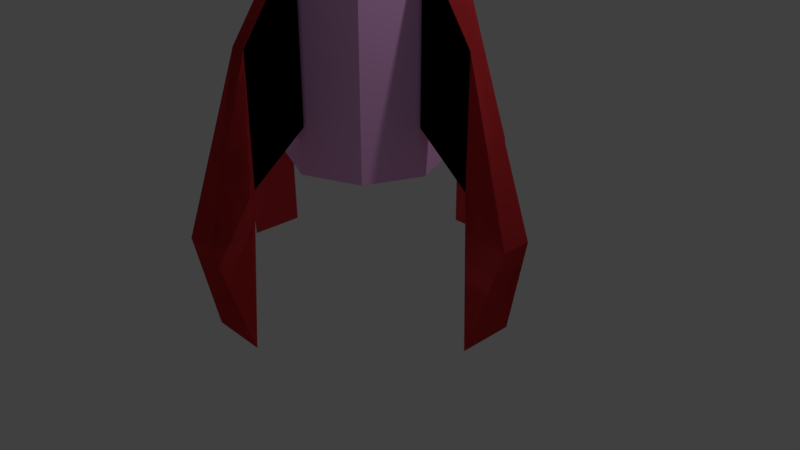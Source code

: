 # Source: WabiRocketBuild5Head.blend  (saved by Blender 2.79.0; exported with 4.5.12 LTS)
import bpy
from mathutils import Matrix  # noqa: F401  (used for matrix-valued properties, if any)

bpy.ops.wm.read_factory_settings(use_empty=True)
scene = bpy.context.scene
scene.name = 'Scene'

# ---- collections
col_collection_1 = bpy.data.collections.new('Collection 1'); scene.collection.children.link(col_collection_1)

# ---- materials (node trees are filled in below, after node groups)
mat_red = bpy.data.materials.new('Red')
mat_red.alpha_threshold = 0.0
mat_red.use_transparent_shadow = False
mat_red.diffuse_color = (0.8, 0.05222, 0.0621, 1.0)
mat_red.specular_color = (1.0, 0.2654, 0.8927)
mat_red.roughness = 0.5
mat_whitesomething = bpy.data.materials.new('WhiteSomething')
mat_whitesomething.alpha_threshold = 0.0
mat_whitesomething.use_transparent_shadow = False
mat_whitesomething.diffuse_color = (1.0, 0.5088, 0.9563, 1.0)
mat_whitesomething.roughness = 0.5

# ---- material node trees

# ---- world
world_world = bpy.data.worlds.new('World'); scene.world = world_world
world_world.color = (0.05088, 0.05088, 0.05088)
world_world.use_sun_shadow = False
world_world.sun_shadow_jitter_overblur = 0.0
world_world.cycles.sampling_method = 'MANUAL'

# ---- cameras
cam_camera = bpy.data.cameras.new('Camera')
cam_camera.clip_end = 100.0
cam_camera.lens = 35.0
cam_camera.sensor_width = 32.0
cam_camera.sensor_height = 18.0
cam_camera.ortho_scale = 7.314
cam_camera.dof.focus_distance = 0.0
cam_camera.dof.aperture_fstop = 128.0

# ---- lights
light_lamp = bpy.data.lights.new('Lamp', 'POINT')
light_lamp.transmission_factor = 0.0
light_lamp.cutoff_distance = 30.0
light_lamp.energy = 100.0
light_lamp.shadow_buffer_clip_start = 1.001
light_lamp.shadow_soft_size = 0.1
light_lamp.shadow_maximum_resolution = 0.006
light_lamp.use_absolute_resolution = True

# ---- meshes
me_cube_004 = bpy.data.meshes.new('Cube.004')
me_cube_004.from_pydata([(-5.223, -7.165, 4.0), (-5.223, -7.165, 2.0), (-5.223, -7.753, 4.0), (-5.223, -7.753, 2.0), (-12.34, -6.873, 1.0), (-8.868, -7.165, 3.0), (-8.868, -7.753, 3.0), (-12.34, -8.045, 1.0), (-10.48, -8.573, -0.3214), (-8.868, -7.753, 1.452), (-8.868, -7.165, 1.452), (-10.48, -6.345, -0.3214), (5.235, -7.165, 4.0), (5.235, -7.165, 2.0), (5.235, -7.753, 4.0), (5.235, -7.753, 2.0), (12.35, -6.873, 1.0), (8.88, -7.165, 3.0), (8.88, -7.753, 3.0), (12.35, -8.045, 1.0), (10.49, -8.573, -0.3214), (8.88, -7.753, 1.452), (8.88, -7.165, 1.452), (10.49, -6.345, -0.3214), (5.235, -7.165, 4.0), (5.235, -7.165, 2.0), (5.235, -7.753, 4.0), (5.235, -7.753, 2.0), (12.35, -6.873, 1.0), (8.88, -7.165, 3.0), (8.88, -7.753, 3.0), (12.35, -8.045, 1.0), (10.49, -8.573, -0.3214), (8.88, -7.753, 1.452), (8.88, -7.165, 1.452), (10.49, -6.345, -0.3214), (0.5016, -4.399, 4.0), (0.5016, -4.399, 2.0), (-0.5016, -4.399, 4.0), (-0.5016, -4.399, 2.0), (1.0, -0.2312, 1.0), (0.5016, -2.264, 3.0), (-0.5016, -2.264, 3.0), (-1.0, -0.2312, 1.0), (-1.902, -1.32, -0.3214), (-0.5016, -2.264, 1.452), (0.5016, -2.264, 1.452), (1.902, -1.32, -0.3214), (0.5016, -10.54, 4.0), (0.5016, -10.54, 2.0), (-0.5016, -10.54, 4.0), (-0.5016, -10.54, 2.0), (1.0, -14.71, 1.0), (0.5016, -12.68, 3.0), (-0.5016, -12.68, 3.0), (-1.0, -14.71, 1.0), (-1.902, -13.62, -0.3214), (-0.5016, -12.68, 1.452), (0.5016, -12.68, 1.452), (1.902, -13.62, -0.3214), (0.5016, -10.54, 4.0), (0.5016, -10.54, 2.0), (-0.5016, -10.54, 4.0), (-0.5016, -10.54, 2.0), (1.0, -14.71, 1.0), (0.5016, -12.68, 3.0), (-0.5016, -12.68, 3.0), (-1.0, -14.71, 1.0), (-1.902, -13.62, -0.3214), (-0.5016, -12.68, 1.452), (0.5016, -12.68, 1.452), (1.902, -13.62, -0.3214), (0.0, -7.459, 9.687), (-1.938e-07, -5.213, 7.687), (2.711, -5.871, 7.687), (3.834, -7.459, 7.687), (2.711, -9.047, 7.687), (-7.366e-07, -9.705, 7.687), (-2.711, -9.047, 7.687), (-3.834, -7.459, 7.687), (-2.711, -5.871, 7.687), (-7.013e-08, -4.916, 7.828), (0.0, -4.878, 7.994), (3.115, -5.634, 7.994), (3.07, -5.661, 7.828), (4.405, -7.459, 7.994), (4.341, -7.459, 7.828), (3.115, -9.284, 7.994), (3.07, -9.258, 7.828), (-3.851e-07, -10.04, 7.994), (-5.248e-07, -10.0, 7.828), (-3.115, -9.284, 7.994), (-3.07, -9.258, 7.828), (-4.405, -7.459, 7.994), (-4.341, -7.459, 7.828), (-3.115, -5.634, 7.994), (-3.07, -5.661, 7.828), (0.0, -4.411, 1.398), (3.679, -5.304, 1.398), (5.203, -7.459, 1.398), (3.679, -9.615, 1.398), (-4.549e-07, -10.51, 1.398), (-3.679, -9.615, 1.398), (-5.203, -7.459, 1.398), (-3.679, -5.304, 1.398), (-2.326e-07, -5.223, 7.671), (2.699, -5.878, 7.671), (3.816, -7.459, 7.671), (2.699, -9.04, 7.671), (-6.591e-07, -9.695, 7.671), (-2.699, -9.04, 7.671), (-3.816, -7.459, 7.671), (-2.699, -5.878, 7.671), (0.0, -4.411, 6.225), (-1.671e-07, -4.994, 7.469), (2.975, -5.716, 7.469), (3.679, -5.304, 6.225), (4.207, -7.459, 7.469), (5.203, -7.459, 6.225), (2.975, -9.202, 7.469), (3.679, -9.615, 6.225), (-6.015e-07, -9.924, 7.469), (-4.549e-07, -10.51, 6.225), (-2.975, -9.202, 7.469), (-3.679, -9.615, 6.225), (-4.207, -7.459, 7.469), (-5.203, -7.459, 6.225), (-2.975, -5.716, 7.469), (-3.679, -5.304, 6.225)], [], [(10, 5, 0, 1), (8, 11, 10, 9), (5, 6, 2, 0), (1, 3, 9, 10), (1, 0, 2, 3), (8, 7, 4, 11), (9, 6, 7, 8), (4, 7, 6, 5), (6, 9, 3, 2), (11, 4, 5, 10), (22, 17, 12, 13), (20, 23, 22, 21), (17, 18, 14, 12), (13, 15, 21, 22), (13, 12, 14, 15), (20, 19, 16, 23), (21, 18, 19, 20), (16, 19, 18, 17), (18, 21, 15, 14), (23, 16, 17, 22), (34, 25, 24, 29), (32, 33, 34, 35), (29, 24, 26, 30), (25, 34, 33, 27), (25, 27, 26, 24), (32, 35, 28, 31), (33, 32, 31, 30), (28, 29, 30, 31), (30, 26, 27, 33), (35, 34, 29, 28), (46, 41, 36, 37), (44, 47, 46, 45), (41, 42, 38, 36), (37, 39, 45, 46), (37, 36, 38, 39), (44, 43, 40, 47), (45, 42, 43, 44), (40, 43, 42, 41), (42, 45, 39, 38), (47, 40, 41, 46), (58, 53, 48, 49), (56, 59, 58, 57), (53, 54, 50, 48), (49, 51, 57, 58), (49, 48, 50, 51), (56, 55, 52, 59), (57, 54, 55, 56), (52, 55, 54, 53), (54, 57, 51, 50), (59, 52, 53, 58), (70, 61, 60, 65), (68, 69, 70, 71), (65, 60, 62, 66), (61, 70, 69, 63), (61, 63, 62, 60), (68, 71, 64, 67), (69, 68, 67, 66), (64, 65, 66, 67), (66, 62, 63, 69), (71, 70, 65, 64), (82, 72, 83), (88, 90, 77, 76), (90, 92, 78, 77), (92, 94, 79, 78), (94, 96, 80, 79), (86, 88, 76, 75), (84, 86, 75, 74), (95, 72, 82), (83, 72, 85), (85, 72, 87), (87, 72, 89), (89, 72, 91), (91, 72, 93), (93, 72, 95), (81, 84, 74, 73), (73, 74, 75, 76, 77, 78, 79, 80), (82, 83, 84, 81), (83, 85, 86, 84), (85, 87, 88, 86), (87, 89, 90, 88), (89, 91, 92, 90), (91, 93, 94, 92), (93, 95, 96, 94), (95, 82, 81, 96), (96, 81, 73, 80), (97, 113, 116, 98), (121, 119, 108, 109), (123, 121, 109, 110), (125, 123, 110, 111), (127, 125, 111, 112), (117, 115, 106, 107), (119, 117, 107, 108), (97, 98, 99, 100, 101, 102, 103, 104), (114, 127, 112, 105), (98, 116, 118, 99), (99, 118, 120, 100), (100, 120, 122, 101), (101, 122, 124, 102), (102, 124, 126, 103), (103, 126, 128, 104), (104, 128, 113, 97), (106, 105, 112, 111, 110, 109, 108, 107), (116, 113, 114, 115), (118, 116, 115, 117), (120, 118, 117, 119), (122, 120, 119, 121), (124, 122, 121, 123), (126, 124, 123, 125), (128, 126, 125, 127), (113, 128, 127, 114), (115, 114, 105, 106)])
me_cube_004.polygons.foreach_set('material_index', [0, 0, 0, 0, 0, 0, 0, 0, 0, 0, 0, 0, 0, 0, 0, 0, 0, 0, 0, 0, 0, 0, 0, 0, 0, 0, 0, 0, 0, 0, 0, 0, 0, 0, 0, 0, 0, 0, 0, 0, 0, 0, 0, 0, 0, 0, 0, 0, 0, 0, 0, 0, 0, 0, 0, 0, 0, 0, 0, 0, 0, 0, 0, 0, 0, 0, 0, 0, 0, 0, 0, 0, 0, 0, 0, 0, 0, 0, 0, 0, 0, 0, 0, 0, 0, 1, 1, 1, 1, 1, 1, 1, 1, 1, 1, 1, 1, 1, 1, 1, 1, 1, 1, 1, 1, 1, 1, 1, 1, 1, 1])
me_cube_004.materials.append(mat_red)
me_cube_004.materials.append(mat_whitesomething)
me_cube_004.use_remesh_preserve_volume = False
me_cube_004.use_remesh_preserve_attributes = False
me_cube_004.use_mirror_vertex_groups = False
me_cube_004.update()

# ---- objects
ob_wing3 = bpy.data.objects.new('Wing3', me_cube_004)
ob_lamp = bpy.data.objects.new('Lamp', light_lamp)
ob_camera = bpy.data.objects.new('Camera', cam_camera)

# ---- transforms, parenting, visibility, modifiers, constraints
ob_wing3.location = (0.0, 2.447, 0.0)
ob_wing3.scale = (0.1922, 0.328, 1.0)
ob_wing3.lineart.crease_threshold = 0.0
ob_lamp.location = (4.076, 1.005, 5.904)
ob_lamp.rotation_euler = (0.6503, 0.05522, 1.866)
ob_lamp.lock_rotations_4d = False
ob_lamp.empty_display_type = 'ARROWS'
ob_lamp.color = (0.0, 0.0, 0.0, 0.0)
ob_lamp.lineart.crease_threshold = 0.0
ob_camera.location = (7.481, -6.508, 5.344)
ob_camera.rotation_euler = (1.109, 0.0, 0.8149)
ob_camera.lock_rotations_4d = False
ob_camera.empty_display_type = 'ARROWS'
ob_camera.color = (0.0, 0.0, 0.0, 0.0)
ob_camera.display_type = 'WIRE'
ob_camera.lineart.crease_threshold = 0.0

# ---- collection membership
col_collection_1.objects.link(ob_wing3)
col_collection_1.objects.link(ob_lamp)
col_collection_1.objects.link(ob_camera)

# ---- scene / render settings (as saved in the file)
scene.camera = ob_camera
scene.frame_start = 1; scene.frame_end = 250; scene.frame_set(1)
scene.render.engine = 'BLENDER_EEVEE_NEXT'
scene.render.resolution_percentage = 50
scene.render.dither_intensity = 0.0
scene.cycles.use_denoising = False
scene.cycles.samples = 128
scene.cycles.sampling_pattern = 'TABULATED_SOBOL'
scene.cycles.use_adaptive_sampling = False
scene.cycles.use_light_tree = False
scene.cycles.blur_glossy = 0.0
scene.cycles.sample_clamp_indirect = 0.0
scene.view_settings.view_transform = 'Standard'
bpy.context.view_layer.update()
